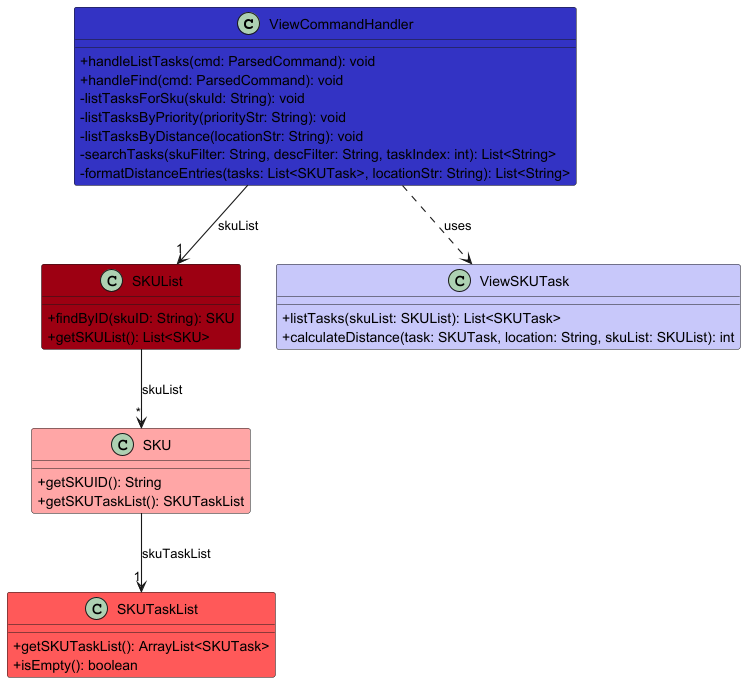

The diagram above was rendered by PlantUML. Its source (embedded in the PNG):
@startuml
!include ../style.puml
skinparam arrowThickness 1.1
skinparam classAttributeIconSize 0

class ViewCommandHandler LOGIC_COLOR {
  + handleListTasks(cmd: ParsedCommand): void
  + handleFind(cmd: ParsedCommand): void
  - listTasksForSku(skuId: String): void
  - listTasksByPriority(priorityStr: String): void
  - listTasksByDistance(locationStr: String): void
  - searchTasks(skuFilter: String, descFilter: String, taskIndex: int): List<String>
  - formatDistanceEntries(tasks: List<SKUTask>, locationStr: String): List<String>
}

class SKUList MODEL_COLOR {
  + findByID(skuID: String): SKU
  + getSKUList(): List<SKU>
}

class SKU MODEL_COLOR_T1 {
  + getSKUID(): String
  + getSKUTaskList(): SKUTaskList
}

class SKUTaskList MODEL_COLOR_T2 {
  + getSKUTaskList(): ArrayList<SKUTask>
  + isEmpty(): boolean
}

class ViewSKUTask LOGIC_COLOR_T1 {
  + listTasks(skuList: SKUList): List<SKUTask>
  + calculateDistance(task: SKUTask, location: String, skuList: SKUList): int
}

ViewCommandHandler -down-> "1" SKUList : skuList
SKUList -down-> "*" SKU : skuList
SKU -down-> "1" SKUTaskList : skuTaskList
ViewCommandHandler ..> ViewSKUTask : uses
@enduml